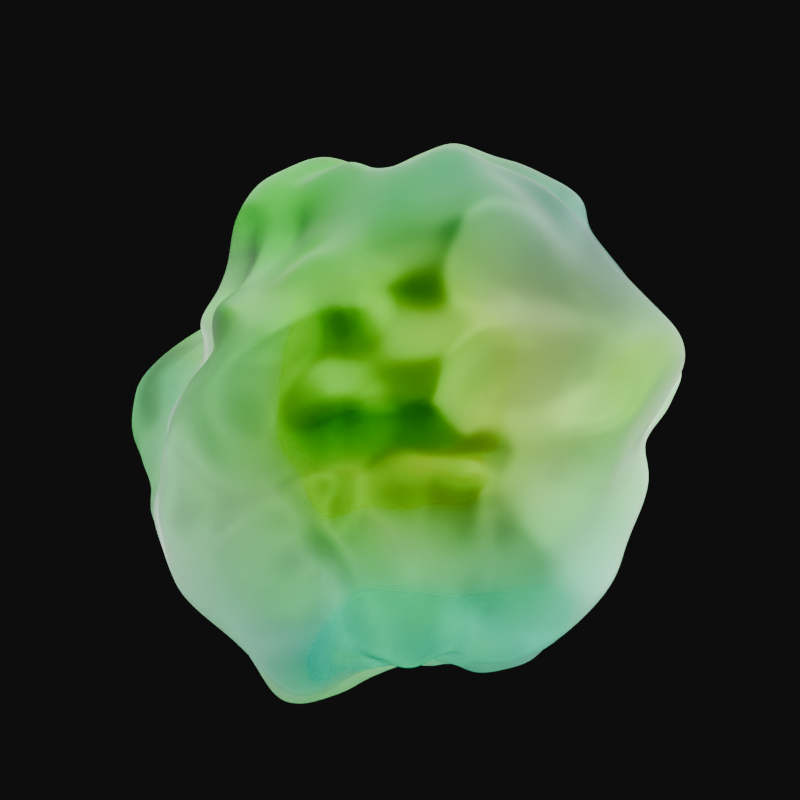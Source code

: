 # Source: logo.blend  (saved by Blender 4.2.66; exported with 4.5.12 LTS)
import bpy
from mathutils import Matrix  # noqa: F401  (used for matrix-valued properties, if any)

bpy.ops.wm.read_factory_settings(use_empty=True)
scene = bpy.context.scene
scene.name = 'Scene'

# ---- collections
col_collection = bpy.data.collections.new('Collection'); scene.collection.children.link(col_collection)
col_whatsapp = bpy.data.collections.new('whatsapp'); scene.collection.children.link(col_whatsapp)
col_github = bpy.data.collections.new('github'); scene.collection.children.link(col_github)

# ---- materials (node trees are filled in below, after node groups)
mat_whatsapp_material = bpy.data.materials.new('Whatsapp Material')
mat_github_material = bpy.data.materials.new('GitHub Material')

# ---- node groups
ng_differential_shaper = bpy.data.node_groups.new('Differential Shaper', 'GeometryNodeTree')
_s = ng_differential_shaper.interface.new_socket(name='Geometry', in_out='OUTPUT', socket_type='NodeSocketGeometry')
_s = ng_differential_shaper.interface.new_socket(name='Geometry', in_out='INPUT', socket_type='NodeSocketGeometry')
_s = ng_differential_shaper.interface.new_socket(name='Vector', in_out='INPUT', socket_type='NodeSocketVector')
_s.min_value = -1e+04
_s.max_value = 1e+04
_s = ng_differential_shaper.interface.new_socket(name='Scale', in_out='INPUT', socket_type='NodeSocketFloat')
_s.default_value = 5.0
_s.min_value = -1000.0
_s.max_value = 1000.0
_N = ng_differential_shaper.nodes; _L = ng_differential_shaper.links
n0 = _N.new('NodeGroupOutput'); n0.name = 'Group Output'; n0.location = (620, 80)
n1 = _N.new('NodeGroupInput'); n1.name = 'Group Input'; n1.location = (-420, 20)
n2 = _N.new('GeometryNodeSetPosition'); n2.name = 'Set Position'; n2.location = (300, 160)
n3 = _N.new('ShaderNodeVectorMath'); n3.name = 'Vector Math'; n3.location = (300, 0)
n3.operation = 'MULTIPLY'
n4 = _N.new('ShaderNodeTexNoise'); n4.name = 'Noise Texture'; n4.location = (-197, -134)
n4.normalize = False
n5 = _N.new('ShaderNodeMapRange'); n5.name = 'Map Range'; n5.location = (36, -101)
n5.clamp = False
n5.data_type = 'FLOAT_VECTOR'
n5.inputs[7].default_value = (-1.0, -1.0, -1.0)
n5.inputs[9].default_value = (1.0, 1.0, 1.0)
n5.inputs[10].default_value = (3.0, 3.0, 3.0)
_L.new(n3.outputs[0], n2.inputs[3])
_L.new(n1.outputs[0], n2.inputs[0])
_L.new(n1.outputs[1], n3.inputs[0])
_L.new(n2.outputs[0], n0.inputs[0])
_L.new(n4.outputs[1], n5.inputs[0])
_L.new(n4.outputs[1], n5.inputs[6])
_L.new(n5.outputs[1], n3.inputs[1])
_L.new(n1.outputs[2], n4.inputs[2])
n0.is_active_output = True
ng_geometry_nodes = bpy.data.node_groups.new('Geometry Nodes', 'GeometryNodeTree')
_s = ng_geometry_nodes.interface.new_socket(name='Geometry', in_out='OUTPUT', socket_type='NodeSocketGeometry')
_s = ng_geometry_nodes.interface.new_socket(name='Geometry', in_out='INPUT', socket_type='NodeSocketGeometry')
_s = ng_geometry_nodes.interface.new_socket(name='Detail Scale', in_out='INPUT', socket_type='NodeSocketFloat')
_s.default_value = 5.0
_s.min_value = -1000.0
_s.max_value = 1000.0
_s = ng_geometry_nodes.interface.new_socket(name='Material', in_out='INPUT', socket_type='NodeSocketMaterial')
ng_geometry_nodes.is_modifier = True
_N = ng_geometry_nodes.nodes; _L = ng_geometry_nodes.links
n0 = _N.new('NodeGroupOutput'); n0.name = 'Group Output'; n0.location = (0, -40)
n1 = _N.new('GeometryNodeMeshCube'); n1.name = 'Cube'; n1.location = (30, -40)
n2 = _N.new('GeometryNodeSetMaterial'); n2.name = 'Set Material'; n2.location = (-260, -20)
n3 = _N.new('GeometryNodeSubdivisionSurface'); n3.name = 'Subdivision Surface'; n3.location = (250, -40)
n3.inputs[1].default_value = 7
n3.inputs[4].default_value = False
n4 = _N.new('GeometryNodeInputNormal'); n4.name = 'Normal'; n4.location = (330, -320)
n4.legacy_corner_normals = True
n5 = _N.new('NodeFrame'); n5.name = 'Frame'; n5.location = (-1685, 294)
n5.label = 'Base'
n5.width = 500
n6 = _N.new('NodeFrame'); n6.name = 'Frame.001'; n6.location = (-712, -84)
n6.label = 'Main Shape'
n6.width = 200
n7 = _N.new('GeometryNodeGroup'); n7.name = 'Group'; n7.location = (30, -40)
n7.node_tree = ng_differential_shaper
n8 = _N.new('GeometryNodeSetShadeSmooth'); n8.name = 'Set Shade Smooth'; n8.location = (-440, -44)
n9 = _N.new('NodeGroupInput'); n9.name = 'Group Input'; n9.location = (-1195, -170)
n10 = _N.new('NodeGroupInput'); n10.name = 'Group Input.001'; n10.location = (-420, -240)
n1.parent = n5
n3.parent = n5
n4.parent = n5
n7.parent = n6
_L.new(n2.outputs[0], n0.inputs[0])
_L.new(n8.outputs[0], n2.inputs[0])
_L.new(n1.outputs[0], n3.inputs[0])
_L.new(n3.outputs[0], n7.inputs[0])
_L.new(n4.outputs[0], n7.inputs[1])
_L.new(n7.outputs[0], n8.inputs[0])
_L.new(n9.outputs[1], n7.inputs[2])
_L.new(n10.outputs[2], n2.inputs[2])
n0.is_active_output = True

# ---- material node trees
mat_whatsapp_material.use_nodes = True; mat_whatsapp_material.node_tree.nodes.clear()
_N = mat_whatsapp_material.node_tree.nodes; _L = mat_whatsapp_material.node_tree.links
n0 = _N.new('ShaderNodeBsdfPrincipled'); n0.name = 'Principled BSDF'; n0.location = (40, 300)
n0.inputs[1].default_value = 0.3
n0.inputs[2].default_value = 0.3545
n0.inputs[18].default_value = 1.0
n1 = _N.new('ShaderNodeOutputMaterial'); n1.name = 'Material Output'; n1.location = (330, 300)
n2 = _N.new('ShaderNodeTexWave'); n2.name = 'Wave Texture'; n2.location = (-860, -20)
n2.bands_direction = 'DIAGONAL'
n2.wave_profile = 'TRI'
n2.inputs[1].default_value = 0.31
n2.inputs[2].default_value = 28.8
n2.inputs[3].default_value = 0.0
n3 = _N.new('ShaderNodeNewGeometry'); n3.name = 'Geometry'; n3.location = (-600, 341)
n4 = _N.new('ShaderNodeTexNoise'); n4.name = 'Noise Texture'; n4.location = (-320, 320)
n4.normalize = False
n4.inputs[2].default_value = 0.3
n4.inputs[3].default_value = 0.0
n5 = _N.new('ShaderNodeVectorMath'); n5.name = 'Vector Math'; n5.location = (-140, 304)
n5.inputs[1].default_value = (0.0, 1.0, 0.3)
n6 = _N.new('ShaderNodeRGBCurve'); n6.name = 'RGB Curves'; n6.location = (-580, -20)
_c = n6.mapping.curves[3]
while len(_c.points) > 2: _c.points.remove(_c.points[-1])
_c.points[0].location = (0.0, 0.0); _c.points[0].handle_type = 'AUTO'
_c.points[1].location = (0.83864, 0.1875); _c.points[1].handle_type = 'AUTO'
_p = _c.points.new(1.0, 0.8625); _p.handle_type = 'AUTO'
n6.mapping.update()
n7 = _N.new('ShaderNodeMath'); n7.name = 'Math'; n7.location = (-209, -26)
n7.operation = 'MULTIPLY'
n7.inputs[1].default_value = 1.0
_L.new(n0.outputs[0], n1.inputs[0])
_L.new(n3.outputs[0], n4.inputs[0])
_L.new(n5.outputs[0], n0.inputs[0])
_L.new(n4.outputs[1], n5.inputs[0])
_L.new(n2.outputs[0], n6.inputs[1])
_L.new(n7.outputs[0], n0.inputs[28])
_L.new(n6.outputs[0], n7.inputs[0])
n1.is_active_output = True
mat_github_material.use_nodes = True; mat_github_material.node_tree.nodes.clear()
_N = mat_github_material.node_tree.nodes; _L = mat_github_material.node_tree.links
n0 = _N.new('ShaderNodeBsdfPrincipled'); n0.name = 'Principled BSDF'; n0.location = (40, 300)
n0.inputs[1].default_value = 0.3
n0.inputs[2].default_value = 0.3545
n0.inputs[18].default_value = 1.0
n1 = _N.new('ShaderNodeOutputMaterial'); n1.name = 'Material Output'; n1.location = (330, 300)
n2 = _N.new('ShaderNodeTexWave'); n2.name = 'Wave Texture'; n2.location = (-860, -20)
n2.bands_direction = 'DIAGONAL'
n2.wave_profile = 'TRI'
n2.inputs[1].default_value = 0.31
n2.inputs[2].default_value = 28.8
n2.inputs[3].default_value = 0.0
n3 = _N.new('ShaderNodeNewGeometry'); n3.name = 'Geometry'; n3.location = (-600, 341)
n4 = _N.new('ShaderNodeTexNoise'); n4.name = 'Noise Texture'; n4.location = (-320, 320)
n4.normalize = False
n4.inputs[2].default_value = 0.3
n4.inputs[3].default_value = 0.0
n5 = _N.new('ShaderNodeVectorMath'); n5.name = 'Vector Math'; n5.location = (-140, 304)
n5.inputs[1].default_value = (0.2, 0.0, 1.0)
n6 = _N.new('ShaderNodeRGBCurve'); n6.name = 'RGB Curves'; n6.location = (-580, -20)
_c = n6.mapping.curves[3]
while len(_c.points) > 2: _c.points.remove(_c.points[-1])
_c.points[0].location = (0.0, 0.0); _c.points[0].handle_type = 'AUTO'
_c.points[1].location = (0.83864, 0.1875); _c.points[1].handle_type = 'AUTO'
_p = _c.points.new(1.0, 0.8625); _p.handle_type = 'AUTO'
n6.mapping.update()
n7 = _N.new('ShaderNodeMath'); n7.name = 'Math'; n7.location = (-209, -26)
n7.operation = 'MULTIPLY'
n7.inputs[1].default_value = 1.0
_L.new(n0.outputs[0], n1.inputs[0])
_L.new(n3.outputs[0], n4.inputs[0])
_L.new(n5.outputs[0], n0.inputs[0])
_L.new(n4.outputs[1], n5.inputs[0])
_L.new(n2.outputs[0], n6.inputs[1])
_L.new(n7.outputs[0], n0.inputs[28])
_L.new(n6.outputs[0], n7.inputs[0])
n1.is_active_output = True

# ---- world
world_world = bpy.data.worlds.new('World'); scene.world = world_world
world_world.use_nodes = True; world_world.node_tree.nodes.clear()
_N = world_world.node_tree.nodes; _L = world_world.node_tree.links
n0 = _N.new('ShaderNodeOutputWorld'); n0.name = 'World Output'; n0.location = (300, 300)
n1 = _N.new('ShaderNodeBackground'); n1.name = 'Background'; n1.location = (10, 300)
n1.inputs[0].default_value = (0.00678, 0.00678, 0.00678, 1.0)
_L.new(n1.outputs[0], n0.inputs[0])
n0.is_active_output = True
world_world.color = (0.05088, 0.05088, 0.05088)
world_world.sun_shadow_jitter_overblur = 0.0

# ---- cameras
cam_camera_001 = bpy.data.cameras.new('Camera.001')

# ---- lights
light_area = bpy.data.lights.new('Area', 'AREA')
light_area.energy = 400.0
light_area.size = 1.0
light_area.size_y = 1.0
light_area_001 = bpy.data.lights.new('Area.001', 'AREA')
light_area_001.energy = 400.0
light_area_001.size = 1.0
light_area_001.size_y = 1.0

# ---- meshes
me_plane_001 = bpy.data.meshes.new('Plane.001')
me_plane_001.from_pydata([(-1.0, -1.0, 0.0), (1.0, -1.0, 0.0), (-1.0, 1.0, 0.0), (1.0, 1.0, 0.0)], [], [(0, 1, 3, 2)])
_uv = me_plane_001.uv_layers.new(name='UVMap')
_uv.uv.foreach_set('vector', [0.0, 0.0, 1.0, 0.0, 1.0, 1.0, 0.0, 1.0])
me_plane_001.materials.append(mat_whatsapp_material)
me_plane_001.update()
me_plane = bpy.data.meshes.new('Plane')
me_plane.from_pydata([(-1.0, -1.0, 0.0), (1.0, -1.0, 0.0), (-1.0, 1.0, 0.0), (1.0, 1.0, 0.0)], [], [(0, 1, 3, 2)])
_uv = me_plane.uv_layers.new(name='UVMap')
_uv.uv.foreach_set('vector', [0.0, 0.0, 1.0, 0.0, 1.0, 1.0, 0.0, 1.0])
me_plane.materials.append(mat_github_material)
me_plane.update()

# ---- objects
ob_camera = bpy.data.objects.new('Camera', cam_camera_001)
ob_area = bpy.data.objects.new('Area', light_area)
ob_area_001 = bpy.data.objects.new('Area.001', light_area_001)
ob_whatsapp_logo = bpy.data.objects.new('whatsapp logo', me_plane_001)
ob_plane = bpy.data.objects.new('Plane', me_plane)

# ---- transforms, parenting, visibility, modifiers, constraints
ob_camera.location = (0.0, -11.0, 0.0)
ob_camera.rotation_euler = (1.571, -0.0, 0.0)
ob_area.location = (0.0, 0.0, 4.0)
ob_area.scale = (8.9, 8.9, 8.9)
ob_area_001.location = (3.938, -0.6943, 0.1089)
ob_area_001.rotation_euler = (1.562e-06, 1.544, -0.1745)
ob_area_001.scale = (8.9, 8.9, 8.9)
ob_whatsapp_logo.location = (0.0, 0.0, 0.0)
_m = ob_whatsapp_logo.modifiers.new('GeometryNodes', 'NODES')
_m.node_group = ng_geometry_nodes
_gi = [s.identifier for s in ng_geometry_nodes.interface.items_tree if s.item_type == 'SOCKET' and s.in_out == 'INPUT']
_m[_gi[1]] = 2.0  # Detail Scale
_m[_gi[2]] = mat_whatsapp_material  # Material
ob_plane.location = (0.0, 0.0, 0.0)
_m = ob_plane.modifiers.new('GeometryNodes', 'NODES')
_m.node_group = ng_geometry_nodes
_gi = [s.identifier for s in ng_geometry_nodes.interface.items_tree if s.item_type == 'SOCKET' and s.in_out == 'INPUT']
_m[_gi[1]] = 1.5  # Detail Scale
_m[_gi[2]] = mat_github_material  # Material

# ---- collection membership
col_collection.objects.link(ob_camera)
col_collection.objects.link(ob_area)
col_collection.objects.link(ob_area_001)
col_whatsapp.objects.link(ob_whatsapp_logo)
col_github.objects.link(ob_plane)
def _layer_coll(name, lc=None):
    lc = lc or bpy.context.view_layer.layer_collection
    for c in lc.children:
        if c.name == name: return c
        r = _layer_coll(name, c)
        if r: return r
_layer_coll('github').exclude = True

# ---- scene / render settings (as saved in the file)
scene.camera = ob_camera
scene.frame_start = 1; scene.frame_end = 250; scene.frame_set(1)
scene.render.engine = 'CYCLES'
scene.render.resolution_y = 1920
scene.cycles.samples = 512
scene.cycles.use_adaptive_sampling = False
bpy.context.view_layer.update()
